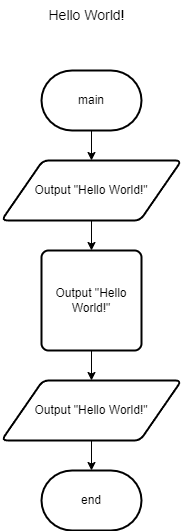

The diagram above was exported from draw.io. Its source (the exported page's mxGraphModel, read from the mxfile embedded in the PNG):
<mxGraphModel dx="880" dy="488" grid="1" gridSize="10" guides="1" tooltips="1" connect="1" arrows="1" fold="1" page="1" pageScale="1" pageWidth="850" pageHeight="1100" math="0" shadow="0">
  <root>
    <mxCell id="0" />
    <mxCell id="1" parent="0" />
    <mxCell id="VYRE1VSoKov7PbiZXJji-2" value="main" style="strokeWidth=2;html=1;shape=mxgraph.flowchart.terminator;whiteSpace=wrap;" vertex="1" parent="1">
      <mxGeometry x="370" y="120" width="100" height="60" as="geometry" />
    </mxCell>
    <mxCell id="VYRE1VSoKov7PbiZXJji-3" value="" style="endArrow=classic;html=1;rounded=0;exitX=0.5;exitY=1;exitDx=0;exitDy=0;exitPerimeter=0;" edge="1" parent="1" source="VYRE1VSoKov7PbiZXJji-2">
      <mxGeometry width="50" height="50" relative="1" as="geometry">
        <mxPoint x="400" y="220" as="sourcePoint" />
        <mxPoint x="420" y="210" as="targetPoint" />
      </mxGeometry>
    </mxCell>
    <mxCell id="VYRE1VSoKov7PbiZXJji-4" value="Output &quot;Hello World!&quot;" style="shape=parallelogram;html=1;strokeWidth=2;perimeter=parallelogramPerimeter;whiteSpace=wrap;rounded=1;arcSize=12;size=0.23;" vertex="1" parent="1">
      <mxGeometry x="330" y="210" width="180" height="60" as="geometry" />
    </mxCell>
    <mxCell id="VYRE1VSoKov7PbiZXJji-5" value="" style="endArrow=classic;html=1;rounded=0;exitX=0.5;exitY=1;exitDx=0;exitDy=0;" edge="1" parent="1" source="VYRE1VSoKov7PbiZXJji-4" target="VYRE1VSoKov7PbiZXJji-6">
      <mxGeometry width="50" height="50" relative="1" as="geometry">
        <mxPoint x="400" y="220" as="sourcePoint" />
        <mxPoint x="420" y="300" as="targetPoint" />
      </mxGeometry>
    </mxCell>
    <mxCell id="VYRE1VSoKov7PbiZXJji-6" value="Output &quot;Hello World!&quot;" style="rounded=1;whiteSpace=wrap;html=1;absoluteArcSize=1;arcSize=14;strokeWidth=2;" vertex="1" parent="1">
      <mxGeometry x="370" y="300" width="100" height="100" as="geometry" />
    </mxCell>
    <mxCell id="VYRE1VSoKov7PbiZXJji-7" value="Output &quot;Hello World!&quot;" style="shape=parallelogram;html=1;strokeWidth=2;perimeter=parallelogramPerimeter;whiteSpace=wrap;rounded=1;arcSize=12;size=0.23;" vertex="1" parent="1">
      <mxGeometry x="330" y="430" width="180" height="60" as="geometry" />
    </mxCell>
    <mxCell id="VYRE1VSoKov7PbiZXJji-8" value="" style="endArrow=classic;html=1;rounded=0;exitX=0.5;exitY=1;exitDx=0;exitDy=0;" edge="1" parent="1" source="VYRE1VSoKov7PbiZXJji-6">
      <mxGeometry width="50" height="50" relative="1" as="geometry">
        <mxPoint x="400" y="390" as="sourcePoint" />
        <mxPoint x="420" y="430" as="targetPoint" />
      </mxGeometry>
    </mxCell>
    <mxCell id="VYRE1VSoKov7PbiZXJji-9" value="" style="endArrow=classic;html=1;rounded=0;exitX=0.5;exitY=1;exitDx=0;exitDy=0;" edge="1" parent="1" source="VYRE1VSoKov7PbiZXJji-7">
      <mxGeometry width="50" height="50" relative="1" as="geometry">
        <mxPoint x="400" y="390" as="sourcePoint" />
        <mxPoint x="420" y="520" as="targetPoint" />
      </mxGeometry>
    </mxCell>
    <mxCell id="VYRE1VSoKov7PbiZXJji-11" value="end" style="strokeWidth=2;html=1;shape=mxgraph.flowchart.terminator;whiteSpace=wrap;" vertex="1" parent="1">
      <mxGeometry x="370" y="520" width="100" height="60" as="geometry" />
    </mxCell>
    <mxCell id="VYRE1VSoKov7PbiZXJji-12" value="&lt;font style=&quot;font-size: 14px;&quot;&gt;Hello World!&lt;/font&gt;" style="text;html=1;align=center;verticalAlign=middle;resizable=0;points=[];autosize=1;strokeColor=none;fillColor=none;" vertex="1" parent="1">
      <mxGeometry x="365" y="50" width="100" height="30" as="geometry" />
    </mxCell>
  </root>
</mxGraphModel>